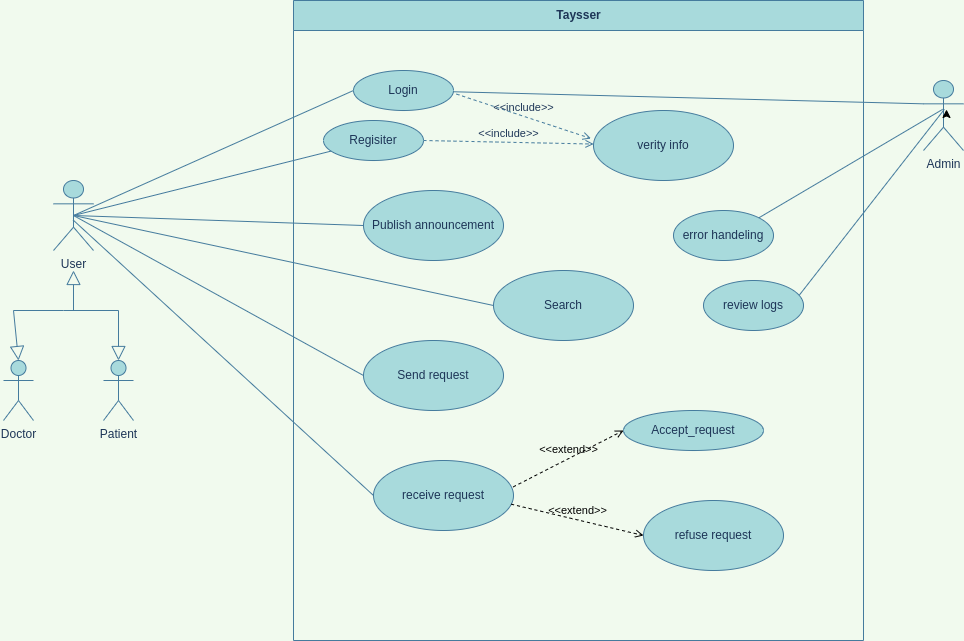

The diagram above was exported from draw.io. Its source (the exported page's mxGraphModel, read from the mxfile embedded in the PNG):
<mxGraphModel dx="1422" dy="878" grid="1" gridSize="10" guides="1" tooltips="1" connect="1" arrows="1" fold="1" page="1" pageScale="1" pageWidth="3300" pageHeight="4681" background="#F1FAEE" math="0" shadow="0">
  <root>
    <mxCell id="0" />
    <mxCell id="1" parent="0" />
    <mxCell id="Wfl1QuXrTU0DvNLlHVn4-1" value="Taysser" style="swimlane;fontStyle=1;align=center;horizontal=1;startSize=30;collapsible=0;html=1;fillColor=#A8DADC;strokeColor=#457B9D;fontColor=#1D3557;" parent="1" vertex="1">
      <mxGeometry x="360" y="60" width="570" height="640" as="geometry" />
    </mxCell>
    <mxCell id="Wfl1QuXrTU0DvNLlHVn4-5" value="Login" style="ellipse;whiteSpace=wrap;html=1;fillColor=#A8DADC;strokeColor=#457B9D;fontColor=#1D3557;" parent="Wfl1QuXrTU0DvNLlHVn4-1" vertex="1">
      <mxGeometry x="60" y="70" width="100" height="40" as="geometry" />
    </mxCell>
    <mxCell id="Wfl1QuXrTU0DvNLlHVn4-6" value="Publish announcement" style="ellipse;whiteSpace=wrap;html=1;fillColor=#A8DADC;strokeColor=#457B9D;fontColor=#1D3557;" parent="Wfl1QuXrTU0DvNLlHVn4-1" vertex="1">
      <mxGeometry x="70" y="190" width="140" height="70" as="geometry" />
    </mxCell>
    <mxCell id="Wfl1QuXrTU0DvNLlHVn4-7" value="Search" style="ellipse;whiteSpace=wrap;html=1;fillColor=#A8DADC;strokeColor=#457B9D;fontColor=#1D3557;" parent="Wfl1QuXrTU0DvNLlHVn4-1" vertex="1">
      <mxGeometry x="200" y="270" width="140" height="70" as="geometry" />
    </mxCell>
    <mxCell id="Wfl1QuXrTU0DvNLlHVn4-8" value="Send request" style="ellipse;whiteSpace=wrap;html=1;fillColor=#A8DADC;strokeColor=#457B9D;fontColor=#1D3557;" parent="Wfl1QuXrTU0DvNLlHVn4-1" vertex="1">
      <mxGeometry x="70" y="340" width="140" height="70" as="geometry" />
    </mxCell>
    <mxCell id="Wfl1QuXrTU0DvNLlHVn4-9" value="refuse request" style="ellipse;whiteSpace=wrap;html=1;fillColor=#A8DADC;strokeColor=#457B9D;fontColor=#1D3557;" parent="Wfl1QuXrTU0DvNLlHVn4-1" vertex="1">
      <mxGeometry x="350" y="500" width="140" height="70" as="geometry" />
    </mxCell>
    <mxCell id="Wfl1QuXrTU0DvNLlHVn4-10" value="Regisiter" style="ellipse;whiteSpace=wrap;html=1;fillColor=#A8DADC;strokeColor=#457B9D;fontColor=#1D3557;" parent="Wfl1QuXrTU0DvNLlHVn4-1" vertex="1">
      <mxGeometry x="30" y="120" width="100" height="40" as="geometry" />
    </mxCell>
    <mxCell id="Wfl1QuXrTU0DvNLlHVn4-12" value="verity info" style="ellipse;whiteSpace=wrap;html=1;fillColor=#A8DADC;strokeColor=#457B9D;fontColor=#1D3557;" parent="Wfl1QuXrTU0DvNLlHVn4-1" vertex="1">
      <mxGeometry x="300" y="110" width="140" height="70" as="geometry" />
    </mxCell>
    <mxCell id="Wfl1QuXrTU0DvNLlHVn4-17" value="Accept_request" style="ellipse;whiteSpace=wrap;html=1;fillColor=#A8DADC;strokeColor=#457B9D;fontColor=#1D3557;" parent="Wfl1QuXrTU0DvNLlHVn4-1" vertex="1">
      <mxGeometry x="330" y="410" width="140" height="40" as="geometry" />
    </mxCell>
    <mxCell id="Wfl1QuXrTU0DvNLlHVn4-34" value="&amp;lt;&amp;lt;include&amp;gt;&amp;gt;" style="edgeStyle=none;html=1;endArrow=open;verticalAlign=bottom;dashed=1;labelBackgroundColor=none;rounded=0;exitX=1.03;exitY=0.59;exitDx=0;exitDy=0;exitPerimeter=0;entryX=-0.018;entryY=0.4;entryDx=0;entryDy=0;strokeColor=#457B9D;fontColor=#1D3557;entryPerimeter=0;" parent="Wfl1QuXrTU0DvNLlHVn4-1" source="Wfl1QuXrTU0DvNLlHVn4-5" target="Wfl1QuXrTU0DvNLlHVn4-12" edge="1">
      <mxGeometry width="160" relative="1" as="geometry">
        <mxPoint x="190" y="120" as="sourcePoint" />
        <mxPoint x="350" y="120" as="targetPoint" />
      </mxGeometry>
    </mxCell>
    <mxCell id="vx4-SlaXy3jWXxvG1l1z-6" value="receive request" style="ellipse;whiteSpace=wrap;html=1;fillColor=#A8DADC;strokeColor=#457B9D;fontColor=#1D3557;" parent="Wfl1QuXrTU0DvNLlHVn4-1" vertex="1">
      <mxGeometry x="80" y="460" width="140" height="70" as="geometry" />
    </mxCell>
    <mxCell id="vx4-SlaXy3jWXxvG1l1z-7" value="&amp;lt;&amp;lt;extend&amp;gt;&amp;gt;" style="html=1;verticalAlign=bottom;labelBackgroundColor=none;endArrow=open;endFill=0;dashed=1;rounded=0;exitX=0.998;exitY=0.377;exitDx=0;exitDy=0;exitPerimeter=0;entryX=0;entryY=0.5;entryDx=0;entryDy=0;" parent="Wfl1QuXrTU0DvNLlHVn4-1" source="vx4-SlaXy3jWXxvG1l1z-6" target="Wfl1QuXrTU0DvNLlHVn4-17" edge="1">
      <mxGeometry width="160" relative="1" as="geometry">
        <mxPoint x="210" y="470" as="sourcePoint" />
        <mxPoint x="310" y="460" as="targetPoint" />
      </mxGeometry>
    </mxCell>
    <mxCell id="vx4-SlaXy3jWXxvG1l1z-8" value="&amp;lt;&amp;lt;extend&amp;gt;&amp;gt;" style="html=1;verticalAlign=bottom;labelBackgroundColor=none;endArrow=open;endFill=0;dashed=1;rounded=0;exitX=0.983;exitY=0.624;exitDx=0;exitDy=0;exitPerimeter=0;entryX=0;entryY=0.5;entryDx=0;entryDy=0;" parent="Wfl1QuXrTU0DvNLlHVn4-1" source="vx4-SlaXy3jWXxvG1l1z-6" target="Wfl1QuXrTU0DvNLlHVn4-9" edge="1">
      <mxGeometry width="160" relative="1" as="geometry">
        <mxPoint x="229.72000000000003" y="496.3900000000001" as="sourcePoint" />
        <mxPoint x="340.00000000000455" y="440" as="targetPoint" />
      </mxGeometry>
    </mxCell>
    <mxCell id="vx4-SlaXy3jWXxvG1l1z-3" value="&amp;lt;&amp;lt;include&amp;gt;&amp;gt;" style="edgeStyle=none;html=1;endArrow=open;verticalAlign=bottom;dashed=1;labelBackgroundColor=none;rounded=0;exitX=1;exitY=0.5;exitDx=0;exitDy=0;strokeColor=#457B9D;fontColor=#1D3557;" parent="Wfl1QuXrTU0DvNLlHVn4-1" source="Wfl1QuXrTU0DvNLlHVn4-10" target="Wfl1QuXrTU0DvNLlHVn4-12" edge="1">
      <mxGeometry width="160" relative="1" as="geometry">
        <mxPoint x="136" y="113" as="sourcePoint" />
        <mxPoint x="330.2568848375595" y="170.37469546413854" as="targetPoint" />
      </mxGeometry>
    </mxCell>
    <mxCell id="vx4-SlaXy3jWXxvG1l1z-12" value="error handeling" style="ellipse;whiteSpace=wrap;html=1;fillColor=#A8DADC;strokeColor=#457B9D;fontColor=#1D3557;" parent="Wfl1QuXrTU0DvNLlHVn4-1" vertex="1">
      <mxGeometry x="380" y="210" width="100" height="50" as="geometry" />
    </mxCell>
    <mxCell id="vx4-SlaXy3jWXxvG1l1z-15" value="review logs" style="ellipse;whiteSpace=wrap;html=1;fillColor=#A8DADC;strokeColor=#457B9D;fontColor=#1D3557;" parent="Wfl1QuXrTU0DvNLlHVn4-1" vertex="1">
      <mxGeometry x="410" y="280" width="100" height="50" as="geometry" />
    </mxCell>
    <mxCell id="Wfl1QuXrTU0DvNLlHVn4-19" value="User" style="shape=umlActor;html=1;verticalLabelPosition=bottom;verticalAlign=top;align=center;fillColor=#A8DADC;strokeColor=#457B9D;fontColor=#1D3557;" parent="1" vertex="1">
      <mxGeometry x="120" y="240" width="40" height="70" as="geometry" />
    </mxCell>
    <mxCell id="Wfl1QuXrTU0DvNLlHVn4-22" value="" style="edgeStyle=none;html=1;endArrow=none;verticalAlign=bottom;rounded=0;exitX=0.5;exitY=0.5;exitDx=0;exitDy=0;exitPerimeter=0;entryX=0;entryY=0.5;entryDx=0;entryDy=0;labelBackgroundColor=#F1FAEE;strokeColor=#457B9D;fontColor=#1D3557;" parent="1" source="Wfl1QuXrTU0DvNLlHVn4-19" target="Wfl1QuXrTU0DvNLlHVn4-5" edge="1">
      <mxGeometry width="160" relative="1" as="geometry">
        <mxPoint x="260" y="170" as="sourcePoint" />
        <mxPoint x="420" y="170" as="targetPoint" />
      </mxGeometry>
    </mxCell>
    <mxCell id="Wfl1QuXrTU0DvNLlHVn4-23" value="" style="edgeStyle=none;html=1;endArrow=none;verticalAlign=bottom;rounded=0;exitX=0.5;exitY=0.5;exitDx=0;exitDy=0;exitPerimeter=0;entryX=0;entryY=0.5;entryDx=0;entryDy=0;labelBackgroundColor=#F1FAEE;strokeColor=#457B9D;fontColor=#1D3557;" parent="1" source="Wfl1QuXrTU0DvNLlHVn4-19" target="Wfl1QuXrTU0DvNLlHVn4-6" edge="1">
      <mxGeometry width="160" relative="1" as="geometry">
        <mxPoint x="180" y="320" as="sourcePoint" />
        <mxPoint x="340" y="320" as="targetPoint" />
      </mxGeometry>
    </mxCell>
    <mxCell id="Wfl1QuXrTU0DvNLlHVn4-24" value="" style="edgeStyle=none;html=1;endArrow=none;verticalAlign=bottom;rounded=0;exitX=0.5;exitY=0.5;exitDx=0;exitDy=0;exitPerimeter=0;entryX=0;entryY=0.5;entryDx=0;entryDy=0;labelBackgroundColor=#F1FAEE;strokeColor=#457B9D;fontColor=#1D3557;" parent="1" source="Wfl1QuXrTU0DvNLlHVn4-19" target="Wfl1QuXrTU0DvNLlHVn4-7" edge="1">
      <mxGeometry width="160" relative="1" as="geometry">
        <mxPoint x="240" y="370" as="sourcePoint" />
        <mxPoint x="400" y="370" as="targetPoint" />
      </mxGeometry>
    </mxCell>
    <mxCell id="Wfl1QuXrTU0DvNLlHVn4-25" value="" style="edgeStyle=none;html=1;endArrow=none;verticalAlign=bottom;rounded=0;exitX=0.5;exitY=0.5;exitDx=0;exitDy=0;exitPerimeter=0;entryX=0;entryY=0.5;entryDx=0;entryDy=0;labelBackgroundColor=#F1FAEE;strokeColor=#457B9D;fontColor=#1D3557;" parent="1" source="Wfl1QuXrTU0DvNLlHVn4-19" target="Wfl1QuXrTU0DvNLlHVn4-8" edge="1">
      <mxGeometry width="160" relative="1" as="geometry">
        <mxPoint x="280" y="400" as="sourcePoint" />
        <mxPoint x="440" y="400" as="targetPoint" />
      </mxGeometry>
    </mxCell>
    <mxCell id="Wfl1QuXrTU0DvNLlHVn4-37" value="Doctor" style="shape=umlActor;html=1;verticalLabelPosition=bottom;verticalAlign=top;align=center;fillColor=#A8DADC;strokeColor=#457B9D;fontColor=#1D3557;" parent="1" vertex="1">
      <mxGeometry x="70" y="420" width="30" height="60" as="geometry" />
    </mxCell>
    <mxCell id="Wfl1QuXrTU0DvNLlHVn4-38" value="Patient" style="shape=umlActor;html=1;verticalLabelPosition=bottom;verticalAlign=top;align=center;fillColor=#A8DADC;strokeColor=#457B9D;fontColor=#1D3557;" parent="1" vertex="1">
      <mxGeometry x="170" y="420" width="30" height="60" as="geometry" />
    </mxCell>
    <mxCell id="Wfl1QuXrTU0DvNLlHVn4-39" value="" style="edgeStyle=none;html=1;endArrow=block;endFill=0;endSize=12;verticalAlign=bottom;rounded=0;entryX=0.5;entryY=0;entryDx=0;entryDy=0;entryPerimeter=0;labelBackgroundColor=#F1FAEE;strokeColor=#457B9D;fontColor=#1D3557;" parent="1" target="Wfl1QuXrTU0DvNLlHVn4-38" edge="1">
      <mxGeometry width="160" relative="1" as="geometry">
        <mxPoint x="130" y="370" as="sourcePoint" />
        <mxPoint x="300" y="400" as="targetPoint" />
        <Array as="points">
          <mxPoint x="185" y="370" />
        </Array>
      </mxGeometry>
    </mxCell>
    <mxCell id="Wfl1QuXrTU0DvNLlHVn4-40" value="" style="edgeStyle=none;html=1;endArrow=block;endFill=0;endSize=12;verticalAlign=bottom;rounded=0;entryX=0.5;entryY=0;entryDx=0;entryDy=0;entryPerimeter=0;labelBackgroundColor=#F1FAEE;strokeColor=#457B9D;fontColor=#1D3557;" parent="1" target="Wfl1QuXrTU0DvNLlHVn4-37" edge="1">
      <mxGeometry width="160" relative="1" as="geometry">
        <mxPoint x="130" y="370" as="sourcePoint" />
        <mxPoint x="220" y="360" as="targetPoint" />
        <Array as="points">
          <mxPoint x="80" y="370" />
        </Array>
      </mxGeometry>
    </mxCell>
    <mxCell id="Wfl1QuXrTU0DvNLlHVn4-42" value="" style="edgeStyle=none;html=1;endArrow=block;endFill=0;endSize=12;verticalAlign=bottom;rounded=0;labelBackgroundColor=#F1FAEE;strokeColor=#457B9D;fontColor=#1D3557;" parent="1" edge="1">
      <mxGeometry width="160" relative="1" as="geometry">
        <mxPoint x="140" y="370" as="sourcePoint" />
        <mxPoint x="140" y="330" as="targetPoint" />
      </mxGeometry>
    </mxCell>
    <mxCell id="vx4-SlaXy3jWXxvG1l1z-2" value="" style="edgeStyle=none;html=1;endArrow=none;verticalAlign=bottom;rounded=0;exitX=0.5;exitY=0.5;exitDx=0;exitDy=0;exitPerimeter=0;labelBackgroundColor=#F1FAEE;strokeColor=#457B9D;fontColor=#1D3557;" parent="1" source="Wfl1QuXrTU0DvNLlHVn4-19" target="Wfl1QuXrTU0DvNLlHVn4-10" edge="1">
      <mxGeometry width="160" relative="1" as="geometry">
        <mxPoint x="150" y="285.0000000000001" as="sourcePoint" />
        <mxPoint x="370.00000000000045" y="144.9999999999999" as="targetPoint" />
      </mxGeometry>
    </mxCell>
    <mxCell id="vx4-SlaXy3jWXxvG1l1z-5" value="" style="edgeStyle=none;html=1;endArrow=none;verticalAlign=bottom;rounded=0;exitX=0.492;exitY=0.565;exitDx=0;exitDy=0;exitPerimeter=0;labelBackgroundColor=#F1FAEE;strokeColor=#457B9D;fontColor=#1D3557;entryX=0;entryY=0.5;entryDx=0;entryDy=0;" parent="1" source="Wfl1QuXrTU0DvNLlHVn4-19" target="vx4-SlaXy3jWXxvG1l1z-6" edge="1">
      <mxGeometry width="160" relative="1" as="geometry">
        <mxPoint x="150" y="285.0000000000001" as="sourcePoint" />
        <mxPoint x="480" y="540" as="targetPoint" />
      </mxGeometry>
    </mxCell>
    <mxCell id="vx4-SlaXy3jWXxvG1l1z-9" value="Admin" style="shape=umlActor;html=1;verticalLabelPosition=bottom;verticalAlign=top;align=center;fillColor=#A8DADC;strokeColor=#457B9D;fontColor=#1D3557;" parent="1" vertex="1">
      <mxGeometry x="990" y="140" width="40" height="70" as="geometry" />
    </mxCell>
    <mxCell id="vx4-SlaXy3jWXxvG1l1z-11" value="" style="edgeStyle=none;html=1;endArrow=none;verticalAlign=bottom;rounded=0;entryX=0;entryY=0.3333333333333333;entryDx=0;entryDy=0;labelBackgroundColor=#F1FAEE;strokeColor=#457B9D;fontColor=#1D3557;entryPerimeter=0;" parent="1" source="Wfl1QuXrTU0DvNLlHVn4-5" target="vx4-SlaXy3jWXxvG1l1z-9" edge="1">
      <mxGeometry width="160" relative="1" as="geometry">
        <mxPoint x="570" y="69.99999999999989" as="sourcePoint" />
        <mxPoint x="990" y="160" as="targetPoint" />
      </mxGeometry>
    </mxCell>
    <mxCell id="vx4-SlaXy3jWXxvG1l1z-14" value="" style="edgeStyle=none;html=1;endArrow=none;verticalAlign=bottom;rounded=0;entryX=0.479;entryY=0.412;entryDx=0;entryDy=0;labelBackgroundColor=#F1FAEE;strokeColor=#457B9D;fontColor=#1D3557;entryPerimeter=0;exitX=1;exitY=0;exitDx=0;exitDy=0;" parent="1" source="vx4-SlaXy3jWXxvG1l1z-12" target="vx4-SlaXy3jWXxvG1l1z-9" edge="1">
      <mxGeometry width="160" relative="1" as="geometry">
        <mxPoint x="529.8975870458091" y="161.27942530886673" as="sourcePoint" />
        <mxPoint x="1000" y="173.33333333333326" as="targetPoint" />
      </mxGeometry>
    </mxCell>
    <mxCell id="vx4-SlaXy3jWXxvG1l1z-16" value="" style="edgeStyle=none;html=1;endArrow=none;verticalAlign=bottom;rounded=0;entryX=0.521;entryY=0.412;entryDx=0;entryDy=0;labelBackgroundColor=#F1FAEE;strokeColor=#457B9D;fontColor=#1D3557;entryPerimeter=0;exitX=0.958;exitY=0.293;exitDx=0;exitDy=0;exitPerimeter=0;" parent="1" source="vx4-SlaXy3jWXxvG1l1z-15" target="vx4-SlaXy3jWXxvG1l1z-9" edge="1">
      <mxGeometry width="160" relative="1" as="geometry">
        <mxPoint x="849.9953390593274" y="358.482330470336" as="sourcePoint" />
        <mxPoint x="1033.8000000000004" y="249.99999999999991" as="targetPoint" />
      </mxGeometry>
    </mxCell>
    <mxCell id="FX-5cJZTgtU8IFT5BWYt-3" style="edgeStyle=orthogonalEdgeStyle;rounded=0;orthogonalLoop=1;jettySize=auto;html=1;exitX=0.5;exitY=0.5;exitDx=0;exitDy=0;exitPerimeter=0;entryX=0.575;entryY=0.414;entryDx=0;entryDy=0;entryPerimeter=0;" edge="1" parent="1" source="vx4-SlaXy3jWXxvG1l1z-9" target="vx4-SlaXy3jWXxvG1l1z-9">
      <mxGeometry relative="1" as="geometry" />
    </mxCell>
  </root>
</mxGraphModel>